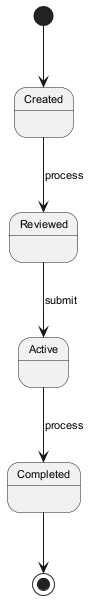

The diagram above was rendered by PlantUML. Its source (embedded in the PNG):
@startuml
skinparam defaultFontSize 11
[*] --> Created
Created --> Reviewed : process
Reviewed --> Active : submit
Active --> Completed : process
Completed --> [*]
@enduml